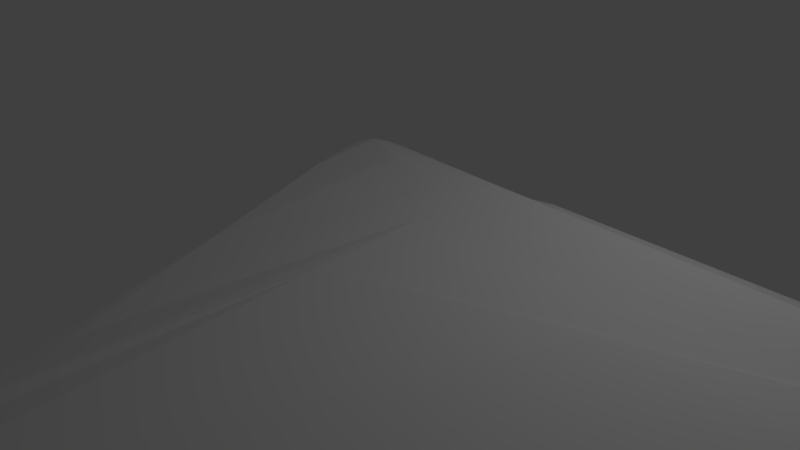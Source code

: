 # Source: piedrota2.blend  (saved by Blender 2.79.0; exported with 4.5.12 LTS)
import bpy
from mathutils import Matrix  # noqa: F401  (used for matrix-valued properties, if any)

bpy.ops.wm.read_factory_settings(use_empty=True)
scene = bpy.context.scene
scene.name = 'Scene'

# ---- collections
col_collection_1 = bpy.data.collections.new('Collection 1'); scene.collection.children.link(col_collection_1)

# ---- materials (node trees are filled in below, after node groups)
mat_material = bpy.data.materials.new('Material')
mat_material.alpha_threshold = 0.0
mat_material.use_transparent_shadow = False
mat_material.roughness = 0.5
mat_material.line_color = (0.0, 0.0, 0.0, 1.0)

# ---- material node trees

# ---- world
world_world = bpy.data.worlds.new('World'); scene.world = world_world
world_world.color = (0.05088, 0.05088, 0.05088)
world_world.use_sun_shadow = False
world_world.sun_shadow_jitter_overblur = 0.0
world_world.cycles.sampling_method = 'MANUAL'

# ---- cameras
cam_camera = bpy.data.cameras.new('Camera')
cam_camera.clip_end = 100.0
cam_camera.lens = 35.0
cam_camera.sensor_width = 32.0
cam_camera.sensor_height = 18.0
cam_camera.ortho_scale = 7.314
cam_camera.dof.focus_distance = 0.0
cam_camera.dof.aperture_fstop = 128.0

# ---- lights
light_lamp = bpy.data.lights.new('Lamp', 'POINT')
light_lamp.transmission_factor = 0.0
light_lamp.cutoff_distance = 30.0
light_lamp.energy = 100.0
light_lamp.shadow_buffer_clip_start = 1.001
light_lamp.shadow_soft_size = 0.1
light_lamp.shadow_maximum_resolution = 0.006
light_lamp.use_absolute_resolution = True

# ---- meshes
me_cube = bpy.data.meshes.new('Cube')
me_cube.from_pydata([(1.0, 1.0, -1.0), (15.01, -1.0, -1.0), (12.17, -7.312, -1.68), (-1.0, 1.0, -1.0), (3.168, 1.0, 1.0), (15.01, -1.0, 1.0), (3.861, -7.312, 0.3201), (-1.0, 1.0, 1.0), (15.01, -5.96e-08, -1.0), (1.788e-07, 1.0, -1.0), (3.156, 1.0, -7.105e-15), (11.77, -1.0, -1.0), (15.01, -1.0, 0.0), (0.2035, -6.192, -1.566), (12.22, -7.312, -0.6799), (-1.0, 1.0, 0.0), (15.01, -5.364e-07, 1.0), (2.156, 1.0, 1.0), (15.02, -4.949, 0.523), (0.01489, -3.92, 0.523), (2.384e-07, 1.0, -7.105e-15), (0.4464, -6.312, -0.6799), (14.21, -1.769, -0.09364), (15.01, -2.98e-07, 0.0), (14.01, -1.788e-07, 1.0), (1.114, -5.035, -1.524), (15.06, -0.5, -1.056), (-0.5, 1.056, -1.056), (2.58, 1.056, 0.5), (14.72, -7.355, -1.625), (15.06, -1.056, 0.5), (-0.5109, -1.606, -1.312), (10.05, -7.369, -0.1799), (-1.056, 1.056, 0.5), (15.06, -0.5, 1.056), (-0.3938, 1.056, 1.056), (10.61, -7.369, 0.3763), (-0.9189, -0.03034, 0.9916), (7.928, 0.5, -1.056), (0.5, 1.056, -1.056), (1.162, 1.056, -0.5), (14.51, -1.056, -1.056), (15.06, -1.056, -0.5), (4.707, -6.812, -1.736), (14.4, -7.369, -1.18), (-1.056, 1.056, -0.5), (12.82, 0.5, 1.056), (2.024, 1.056, 1.056), (14.64, -1.587, 0.9916), (0.3906, -6.812, 0.3763), (-0.5, 1.104, 4.629e-09), (0.5, 1.104, 1.234e-08), (2.662e-07, 1.104, 0.5), (2.395e-07, 1.104, -0.5), (-0.4034, -2.204, -0.3291), (5.482, -6.812, -0.6799), (0.3428, -6.312, -1.18), (0.1081, -6.032, -0.06954), (14.71, -7.39, -0.5657), (14.51, -1.104, -1.543e-09), (14.15, -1.64, -0.5653), (14.97, -4.857, 0.04662), (15.11, -0.5, -1.543e-09), (12.84, 0.5, 1.234e-08), (15.11, -2.189e-07, -0.5), (15.11, -4.373e-07, 0.5), (12.29, -2.662, 0.8404), (11.73, 0.5, 1.104), (14.51, -3.653e-07, 1.104), (6.281, -1.389e-08, 1.104), (0.4147, -3.533, -1.534), (7.42, -0.5387, -1.169), (0.1862, -0.2193, -1.191), (6.524, -6.654, -1.754), (7.212, -1.731, -1.318), (2.958, 0.5402, -1.173), (-0.471, 0.3034, -1.202), (3.964, 0.5323, 1.173), (12.05, 0.5323, 1.173), (14.55, -0.5323, 1.173), (12.68, 0.5323, 0.5402), (7.373, 0.5323, -0.5402), (15.18, -0.5323, -0.5402), (14.65, -1.605, 0.4876), (14.54, -1.173, -0.5402), (14.65, -7.376, -1.095), (2.159, -6.845, -0.1397), (6.473, -6.845, -1.22), (-0.533, -1.94, -0.8411), (0.5323, 1.173, -0.5402), (0.5323, 1.173, 0.5402), (-0.5323, 1.173, 0.5402), (-0.5323, 1.173, -0.5402), (-0.7017, -1.289, 0.3185), (14.92, -7.486, -0.1397), (15.18, -0.5323, 0.5402), (4.061, -0.9065, 1.128), (6.36, -2.553, -1.418), (15.06, -0.756, -1.055), (-0.756, 1.055, -1.055), (2.508, 1.055, 0.756), (14.7, -7.367, -1.735), (15.06, -1.055, 0.756), (-0.9217, 0.2416, -1.117), (5.936, -7.367, 0.07616), (-1.055, 1.055, 0.756), (15.06, -0.756, 1.055), (-0.756, 1.055, 1.055), (6.218, -7.367, 0.375), (-1.055, 0.756, 1.055), (12.8, 0.2498, -1.029), (0.2498, 1.029, -1.029), (2.245, 1.029, -0.2498), (14.26, -1.029, -1.029), (15.04, -1.029, -0.2498), (1.264, -6.562, -1.709), (14.42, -7.341, -0.9297), (-1.029, 1.029, -0.2498), (15.04, 0.2498, 1.029), (2.07, 1.029, 1.029), (14.82, -3.208, 0.7637), (0.1864, -6.367, 0.4577), (-0.7602, 1.101, 5.107e-09), (0.2498, 1.053, 7.018e-09), (0.3911, 1.101, 0.7602), (2.385e-07, 1.053, -0.2498), (-0.9017, -0.009293, -0.09364), (1.61, -6.562, -0.6799), (0.3453, -6.312, -1.44), (0.3935, -6.312, -0.4301), (14.69, -7.413, -0.6799), (14.27, -1.112, -0.007158), (14.16, -1.678, -0.8305), (14.51, -3.014, 0.01116), (15.11, -0.7602, 4.446e-09), (15.06, 0.2498, 1.531e-09), (15.11, -1.352e-07, -0.7602), (15.06, -3.72e-07, 0.2498), (12.77, -5.608, 0.5766), (14.01, 0.2498, 1.053), (14.77, -4.728e-07, 1.101), (11.48, -9.514e-08, 1.053), (0.002333, -2.945, -1.459), (2.412, -0.02594, -1.056), (1.682e-07, 0.7602, -1.101), (1.889, -2.849, -1.369), (15.04, -0.2498, -1.029), (-0.2498, 1.029, -1.029), (2.849, 1.029, 0.2498), (14.46, -3.759, -1.361), (15.04, -1.029, 0.2498), (-0.03799, -3.577, -1.495), (11.95, -7.341, -0.43), (-1.029, 1.029, 0.2498), (15.04, -0.2498, 1.029), (0.9662, 1.029, 1.029), (12.97, -7.341, 0.3491), (-0.4647, -1.93, 0.7637), (3.088, 0.756, -1.055), (0.756, 1.055, -1.055), (1.055, 1.055, -0.756), (14.76, -1.055, -1.055), (15.06, -1.055, -0.756), (9.008, -7.068, -1.735), (12.11, -7.367, -1.436), (-1.055, 1.055, -0.756), (7.9, 0.756, 1.055), (2.209, 1.055, 1.055), (14.76, -1.055, 1.055), (1.31, -7.068, 0.375), (-0.2498, 1.053, 1.354e-09), (1.152, 1.101, 3.115e-10), (2.524e-07, 1.053, 0.2498), (2.262e-07, 1.101, -0.7602), (0.1588, -5.745, -0.5695), (9.942, -7.073, -0.6799), (0.3935, -6.312, -0.9296), (0.0989, -5.95, 0.1962), (14.45, -3.74, -0.327), (14.77, -1.101, 1.812e-09), (14.17, -1.7, -0.3286), (15.21, -7.417, 0.1962), (15.06, -0.2498, 3.454e-09), (7.839, 0.7602, -7.18e-09), (15.06, -2.535e-07, -0.2498), (15.11, -5.168e-07, 0.7602), (14.01, -0.2765, 1.05), (6.738, 0.7602, 1.101), (14.26, -2.751e-07, 1.053), (1.252, -0.3217, 1.062), (0.9544, -5.95, -1.619), (12.42, 4.274e-09, -1.101), (0.6529, -2.272, -1.36), (9.652, -0.9743, -1.127), (7.016, -1.243, -1.228), (12.23, -0.523, -1.165), (7.216, -1.128, -1.245), (12.02, -0.8096, -1.164), (0.7452, -0.113, -1.217), (6.105, 0.523, -1.165), (0.5974, 0.8096, -1.164), (6.029, 0.2698, -1.141), (-0.5366, -0.5164, -1.292), (-0.09041, -0.1574, -1.223), (-0.5186, 0.8096, -1.164), (-0.0638, -1.478, -1.353), (5.9, 0.2659, 1.14), (1.337, 0.8057, 1.165), (9.023, 0.5163, 1.141), (-0.06574, 0.5186, 1.164), (14.53, 0.2659, 1.14), (6.679, 0.8057, 1.165), (12.43, 0.5186, 1.164), (11.9, 0.5163, 1.141), (14.55, -0.8856, 1.155), (14.53, -0.2659, 1.14), (14.82, -0.5186, 1.164), (14.33, -0.7127, 1.117), (15.15, 0.2659, 0.5202), (7.321, 0.8057, 0.523), (12.77, 0.5163, 0.2698), (12.78, 0.5186, 0.8096), (12.65, 0.2659, -0.5202), (3.025, 0.8057, -0.523), (7.647, 0.5186, -0.8096), (10.43, 0.5163, -0.2698), (15.17, -0.8057, -0.523), (15.15, -0.2659, -0.5202), (15.17, -0.5187, -0.8096), (15.15, -0.5163, -0.2698), (14.81, -3.202, 0.2694), (14.81, -1.165, 0.523), (14.54, -1.216, 0.2606), (14.71, -1.864, 0.7244), (14.27, -1.14, -0.5202), (14.81, -1.165, -0.523), (14.53, -1.164, -0.8096), (14.52, -1.141, -0.2698), (14.65, -7.478, -1.203), (14.38, -3.595, -0.819), (14.66, -7.323, -1.36), (14.68, -7.385, -0.8298), (0.3333, -6.578, -0.1596), (5.87, -7.118, -0.1569), (3.086, -6.829, -0.4101), (0.6138, -6.831, 0.1297), (1.83, -6.578, -1.2), (11.71, -7.118, -1.203), (4.623, -6.831, -1.489), (6.784, -6.829, -0.9496), (-1.026, 0.2691, -0.5883), (0.04801, -5.417, -1.079), (-0.4949, -2.067, -1.124), (-0.4696, -2.075, -0.5852), (0.2659, 1.14, -0.5202), (0.8057, 1.165, -0.523), (0.5163, 1.141, -0.2698), (0.5186, 1.164, -0.8096), (0.2659, 1.14, 0.5202), (0.8726, 1.165, 0.523), (0.5928, 1.164, 0.8096), (0.5163, 1.141, 0.2698), (-0.8057, 1.165, 0.523), (-0.2659, 1.14, 0.5202), (-0.5186, 1.164, 0.8096), (-0.5163, 1.141, 0.2698), (-0.8057, 1.165, -0.523), (-0.2659, 1.14, -0.5202), (-0.5163, 1.141, -0.2698), (-0.5186, 1.164, -0.8096), (-1.086, 0.5005, 0.4858), (-0.1808, -3.44, 0.0692), (-0.4696, -2.075, -0.04562), (-0.9718, -0.2248, 0.7191), (12.23, -7.478, -0.1569), (14.94, -7.429, -0.04127), (14.68, -7.384, -0.2902), (12.55, -7.477, 0.1297), (15.17, -0.8057, 0.523), (15.15, -0.2659, 0.5202), (15.15, -0.5163, 0.2698), (15.17, -0.5186, 0.8096), (5.993, -4.332, 0.736), (5.9, -0.2659, 1.14), (9.608, -2.778, 0.8654), (1.12, -6.242, 0.607), (6.692, -6.835, -1.845), (6.297, -0.5202, -1.14), (2.075, -4.553, -1.617), (12.03, -5.581, -1.658), (11.74, -2.411, -1.332), (1.638, -0.4385, -1.12), (2.146, -6.574, -1.814), (1.196, -1.75, 0.9527), (11.49, -0.8621, 1.025), (10.34, -4.004, 0.7426), (15.14, -0.2591, 0.7856), (15.11, -0.2579, 0.2599), (15.14, -0.7835, 0.2613), (15.19, -7.447, 0.1057), (14.69, -4.723, -0.1813), (14.67, -7.447, -0.4186), (-0.4503, -2.382, 0.4642), (0.1023, -5.542, -0.3044), (-0.967, 0.136, 0.1825), (-0.2591, 1.134, -0.7856), (-0.2579, 1.098, -0.2599), (-0.7835, 1.135, -0.2613), (-0.2579, 1.098, 0.2599), (-0.1921, 1.134, 0.7856), (-0.7978, 1.154, 0.8029), (0.9715, 1.135, 0.2613), (0.884, 1.154, 0.8029), (0.4533, 1.134, 0.7856), (0.7978, 1.154, -0.8029), (0.8453, 1.135, -0.2613), (0.2579, 1.098, -0.2599), (0.1023, -5.557, -0.8242), (0.06566, -5.58, -1.35), (-1.004, 0.2202, -0.8732), (11.85, -7.096, -0.9411), (9.168, -7.11, -1.483), (1.16, -6.571, -1.465), (2.682, -7.11, 0.1231), (7.387, -7.096, -0.4186), (0.5619, -6.57, -0.42), (14.41, -3.666, -0.5724), (14.39, -3.598, -1.086), (14.66, -7.466, -1.483), (14.79, -1.135, -0.2613), (14.8, -1.154, -0.8029), (14.27, -1.134, -0.7856), (14.8, -1.154, 0.8029), (14.79, -1.135, 0.2613), (14.51, -2.046, 0.1445), (15.11, -0.2579, -0.2599), (15.14, -0.2591, -0.7856), (15.16, -0.7978, -0.8029), (6.068, 0.7835, -0.2613), (2.602, 0.7978, -0.8029), (12.75, 0.2591, -0.7856), (7.333, 0.7978, 0.8029), (7.573, 0.7835, 0.2613), (15.11, 0.2579, 0.2599), (14.27, -0.2579, 1.098), (14.79, -0.2591, 1.134), (14.81, -0.7978, 1.154), (6.7, 0.7835, 1.135), (6.982, 0.7977, 1.154), (14.79, 0.2591, 1.134), (-0.7816, 0.7977, 1.154), (4.672, 0.7835, 1.135), (11.34, 0.2579, 1.098), (0.4222, -2.367, -1.418), (-0.2591, 0.7856, -1.134), (-0.7847, 0.7526, -1.16), (10.55, 0.2613, -1.135), (1.735, 0.8029, -1.154), (0.2591, 0.7856, -1.134), (12.23, -0.8029, -1.154), (12.32, -0.2613, -1.135), (2.107, -0.2599, -1.098), (11.83, -0.7856, -1.134), (1.818, 0.2599, -1.098), (-0.1815, -2.064, -1.418), (0.8105, 0.2585, 1.134), (14.27, 0.2579, 1.098), (14.55, -1.866, 1.003), (15.14, 0.2591, 0.7856), (12.72, 0.2579, -0.2599), (15.14, -0.7835, -0.2613), (14.95, -3.775, 0.4642), (14.26, -1.098, -0.2599), (14.67, -7.447, -0.9411), (0.3123, -6.571, 0.1057), (2.168, -6.57, -0.9397), (-0.967, 0.136, -0.3401), (0.2591, 1.134, -0.7856), (0.2579, 1.098, 0.2599), (-0.7835, 1.135, 0.2613), (-0.7978, 1.154, -0.8029), (-1.151, 0.7883, 0.8018), (10.24, -7.466, 0.1231), (15.16, -0.7978, 0.8029), (2.321, -3.658, 0.8055), (12.08, -7.115, -1.833)], [], [(385, 101, 2, 163), (384, 169, 6, 108), (383, 106, 5, 102), (382, 108, 6, 104), (381, 109, 7, 105), (380, 99, 3, 165), (379, 122, 15, 153), (378, 123, 20, 172), (377, 111, 9, 173), (376, 126, 15, 117), (375, 127, 21, 176), (374, 121, 19, 177), (373, 130, 14, 116), (372, 131, 22, 180), (371, 120, 18, 181), (370, 134, 12, 114), (369, 135, 23, 184), (368, 118, 16, 185), (367, 138, 18, 120), (366, 139, 24, 188), (365, 157, 19, 189), (364, 142, 13, 151), (363, 143, 25, 192), (362, 113, 11, 193), (361, 194, 73, 145), (360, 195, 74, 196), (359, 161, 41, 197), (358, 198, 72, 144), (357, 199, 75, 200), (356, 191, 71, 201), (355, 202, 31, 103), (354, 203, 76, 204), (353, 190, 70, 205), (352, 206, 69, 141), (351, 207, 77, 208), (350, 109, 37, 209), (349, 210, 68, 140), (348, 211, 78, 212), (347, 187, 67, 213), (346, 214, 48, 168), (345, 215, 79, 216), (344, 186, 66, 217), (343, 218, 65, 137), (342, 219, 80, 220), (341, 166, 46, 221), (340, 222, 64, 136), (339, 223, 81, 224), (338, 183, 63, 225), (337, 226, 42, 162), (336, 227, 82, 228), (335, 182, 62, 229), (334, 230, 61, 133), (333, 231, 83, 232), (332, 168, 48, 233), (331, 234, 60, 132), (330, 235, 84, 236), (329, 179, 59, 237), (328, 238, 44, 164), (327, 239, 85, 240), (326, 178, 58, 241), (325, 242, 57, 129), (324, 243, 86, 244), (323, 169, 49, 245), (322, 246, 56, 128), (321, 247, 87, 248), (320, 175, 55, 249), (319, 250, 45, 165), (318, 251, 88, 252), (317, 174, 54, 253), (316, 254, 53, 125), (315, 255, 89, 256), (314, 159, 39, 257), (313, 258, 52, 124), (312, 259, 90, 260), (311, 171, 51, 261), (310, 262, 33, 105), (309, 263, 91, 264), (308, 170, 50, 265), (307, 266, 45, 117), (306, 267, 92, 268), (305, 147, 27, 269), (304, 270, 33, 153), (303, 271, 93, 272), (302, 157, 37, 273), (301, 274, 32, 152), (300, 275, 94, 276), (299, 156, 36, 277), (298, 278, 30, 150), (297, 279, 95, 280), (296, 154, 34, 281), (295, 282, 36, 156), (294, 283, 96, 284), (293, 121, 49, 285), (292, 286, 43, 115), (291, 287, 97, 288), (290, 149, 29, 289), (287, 290, 289, 97), (73, 193, 290, 287), (193, 11, 149, 290), (190, 291, 288, 70), (25, 145, 291, 190), (145, 73, 287, 291), (142, 292, 115, 13), (70, 288, 292, 142), (288, 97, 286, 292), (283, 293, 285, 96), (69, 189, 293, 283), (189, 19, 121, 293), (186, 294, 284, 66), (24, 141, 294, 186), (141, 69, 283, 294), (138, 295, 156, 18), (66, 284, 295, 138), (284, 96, 282, 295), (279, 296, 281, 95), (65, 185, 296, 279), (185, 16, 154, 296), (182, 297, 280, 62), (23, 137, 297, 182), (137, 65, 279, 297), (134, 298, 150, 12), (62, 280, 298, 134), (280, 95, 278, 298), (275, 299, 277, 94), (61, 181, 299, 275), (181, 18, 156, 299), (178, 300, 276, 58), (22, 133, 300, 178), (133, 61, 275, 300), (130, 301, 152, 14), (58, 276, 301, 130), (276, 94, 274, 301), (271, 302, 273, 93), (57, 177, 302, 271), (177, 19, 157, 302), (174, 303, 272, 54), (21, 129, 303, 174), (129, 57, 271, 303), (126, 304, 153, 15), (54, 272, 304, 126), (272, 93, 270, 304), (267, 305, 269, 92), (53, 173, 305, 267), (173, 9, 147, 305), (170, 306, 268, 50), (20, 125, 306, 170), (125, 53, 267, 306), (122, 307, 117, 15), (50, 268, 307, 122), (268, 92, 266, 307), (263, 308, 265, 91), (52, 172, 308, 263), (172, 20, 170, 308), (155, 309, 264, 35), (17, 124, 309, 155), (124, 52, 263, 309), (107, 310, 105, 7), (35, 264, 310, 107), (264, 91, 262, 310), (259, 311, 261, 90), (28, 148, 311, 259), (148, 10, 171, 311), (167, 312, 260, 47), (4, 100, 312, 167), (100, 28, 259, 312), (119, 313, 124, 17), (47, 260, 313, 119), (260, 90, 258, 313), (255, 314, 257, 89), (40, 160, 314, 255), (160, 0, 159, 314), (171, 315, 256, 51), (10, 112, 315, 171), (112, 40, 255, 315), (123, 316, 125, 20), (51, 256, 316, 123), (256, 89, 254, 316), (251, 317, 253, 88), (56, 176, 317, 251), (176, 21, 174, 317), (151, 318, 252, 31), (13, 128, 318, 151), (128, 56, 251, 318), (103, 319, 165, 3), (31, 252, 319, 103), (252, 88, 250, 319), (247, 320, 249, 87), (44, 116, 320, 247), (116, 14, 175, 320), (163, 321, 248, 43), (2, 164, 321, 163), (164, 44, 247, 321), (115, 322, 128, 13), (43, 248, 322, 115), (248, 87, 246, 322), (243, 323, 245, 86), (32, 104, 323, 243), (104, 6, 169, 323), (175, 324, 244, 55), (14, 152, 324, 175), (152, 32, 243, 324), (127, 325, 129, 21), (55, 244, 325, 127), (244, 86, 242, 325), (239, 326, 241, 85), (60, 180, 326, 239), (180, 22, 178, 326), (149, 327, 240, 29), (11, 132, 327, 149), (132, 60, 239, 327), (101, 328, 164, 2), (29, 240, 328, 101), (240, 85, 238, 328), (235, 329, 237, 84), (42, 114, 329, 235), (114, 12, 179, 329), (161, 330, 236, 41), (1, 162, 330, 161), (162, 42, 235, 330), (113, 331, 132, 11), (41, 236, 331, 113), (236, 84, 234, 331), (231, 332, 233, 83), (30, 102, 332, 231), (102, 5, 168, 332), (179, 333, 232, 59), (12, 150, 333, 179), (150, 30, 231, 333), (131, 334, 133, 22), (59, 232, 334, 131), (232, 83, 230, 334), (227, 335, 229, 82), (64, 184, 335, 227), (184, 23, 182, 335), (146, 336, 228, 26), (8, 136, 336, 146), (136, 64, 227, 336), (98, 337, 162, 1), (26, 228, 337, 98), (228, 82, 226, 337), (223, 338, 225, 81), (40, 112, 338, 223), (112, 10, 183, 338), (158, 339, 224, 38), (0, 160, 339, 158), (160, 40, 223, 339), (110, 340, 136, 8), (38, 224, 340, 110), (224, 81, 222, 340), (219, 341, 221, 80), (28, 100, 341, 219), (100, 4, 166, 341), (183, 342, 220, 63), (10, 148, 342, 183), (148, 28, 219, 342), (135, 343, 137, 23), (63, 220, 343, 135), (220, 80, 218, 343), (215, 344, 217, 79), (68, 188, 344, 215), (188, 24, 186, 344), (154, 345, 216, 34), (16, 140, 345, 154), (140, 68, 215, 345), (106, 346, 168, 5), (34, 216, 346, 106), (216, 79, 214, 346), (211, 347, 213, 78), (47, 119, 347, 211), (119, 17, 187, 347), (166, 348, 212, 46), (4, 167, 348, 166), (167, 47, 211, 348), (118, 349, 140, 16), (46, 212, 349, 118), (212, 78, 210, 349), (207, 350, 209, 77), (35, 107, 350, 207), (107, 7, 109, 350), (187, 351, 208, 67), (17, 155, 351, 187), (155, 35, 207, 351), (139, 352, 141, 24), (67, 208, 352, 139), (208, 77, 206, 352), (203, 353, 205, 76), (72, 192, 353, 203), (192, 25, 190, 353), (147, 354, 204, 27), (9, 144, 354, 147), (144, 72, 203, 354), (99, 355, 103, 3), (27, 204, 355, 99), (204, 76, 202, 355), (199, 356, 201, 75), (38, 110, 356, 199), (110, 8, 191, 356), (159, 357, 200, 39), (0, 158, 357, 159), (158, 38, 199, 357), (111, 358, 144, 9), (39, 200, 358, 111), (200, 75, 198, 358), (195, 359, 197, 74), (26, 98, 359, 195), (98, 1, 161, 359), (191, 360, 196, 71), (8, 146, 360, 191), (146, 26, 195, 360), (143, 361, 145, 25), (71, 196, 361, 143), (196, 74, 194, 361), (194, 362, 193, 73), (74, 197, 362, 194), (197, 41, 113, 362), (198, 363, 192, 72), (75, 201, 363, 198), (201, 71, 143, 363), (202, 364, 151, 31), (76, 205, 364, 202), (205, 70, 142, 364), (206, 365, 189, 69), (77, 209, 365, 206), (209, 37, 157, 365), (210, 366, 188, 68), (78, 213, 366, 210), (213, 67, 139, 366), (214, 367, 120, 48), (79, 217, 367, 214), (217, 66, 138, 367), (218, 368, 185, 65), (80, 221, 368, 218), (221, 46, 118, 368), (222, 369, 184, 64), (81, 225, 369, 222), (225, 63, 135, 369), (226, 370, 114, 42), (82, 229, 370, 226), (229, 62, 134, 370), (230, 371, 181, 61), (83, 233, 371, 230), (233, 48, 120, 371), (234, 372, 180, 60), (84, 237, 372, 234), (237, 59, 131, 372), (238, 373, 116, 44), (85, 241, 373, 238), (241, 58, 130, 373), (242, 374, 177, 57), (86, 245, 374, 242), (245, 49, 121, 374), (246, 375, 176, 56), (87, 249, 375, 246), (249, 55, 127, 375), (250, 376, 117, 45), (88, 253, 376, 250), (253, 54, 126, 376), (254, 377, 173, 53), (89, 257, 377, 254), (257, 39, 111, 377), (258, 378, 172, 52), (90, 261, 378, 258), (261, 51, 123, 378), (262, 379, 153, 33), (91, 265, 379, 262), (265, 50, 122, 379), (266, 380, 165, 45), (92, 269, 380, 266), (269, 27, 99, 380), (270, 381, 105, 33), (93, 273, 381, 270), (273, 37, 109, 381), (274, 382, 104, 32), (94, 277, 382, 274), (277, 36, 108, 382), (278, 383, 102, 30), (95, 281, 383, 278), (281, 34, 106, 383), (282, 384, 108, 36), (96, 285, 384, 282), (285, 49, 169, 384), (286, 385, 163, 43), (97, 289, 385, 286), (289, 29, 101, 385)])
me_cube.materials.append(mat_material)
me_cube.use_remesh_preserve_volume = False
me_cube.use_remesh_preserve_attributes = False
me_cube.use_mirror_vertex_groups = False
me_cube.update()

# ---- objects
ob_cube = bpy.data.objects.new('Cube', me_cube)
ob_lamp = bpy.data.objects.new('Lamp', light_lamp)
ob_camera = bpy.data.objects.new('Camera', cam_camera)

# ---- transforms, parenting, visibility, modifiers, constraints
ob_cube.location = (0.0, 0.0, 0.0)
ob_cube.lock_rotations_4d = False
ob_cube.empty_display_type = 'ARROWS'
ob_cube.lineart.crease_threshold = 0.0
ob_lamp.location = (4.076, 1.005, 5.904)
ob_lamp.rotation_euler = (0.6503, 0.05522, 1.866)
ob_lamp.lock_rotations_4d = False
ob_lamp.empty_display_type = 'ARROWS'
ob_lamp.color = (0.0, 0.0, 0.0, 0.0)
ob_lamp.lineart.crease_threshold = 0.0
ob_camera.location = (7.481, -6.508, 5.344)
ob_camera.rotation_euler = (1.109, 0.0, 0.8149)
ob_camera.lock_rotations_4d = False
ob_camera.empty_display_type = 'ARROWS'
ob_camera.color = (0.0, 0.0, 0.0, 0.0)
ob_camera.display_type = 'WIRE'
ob_camera.lineart.crease_threshold = 0.0

# ---- collection membership
col_collection_1.objects.link(ob_cube)
col_collection_1.objects.link(ob_lamp)
col_collection_1.objects.link(ob_camera)

# ---- scene / render settings (as saved in the file)
scene.camera = ob_camera
scene.frame_start = 1; scene.frame_end = 250; scene.frame_set(1)
scene.render.engine = 'BLENDER_EEVEE_NEXT'
scene.render.resolution_percentage = 50
scene.render.dither_intensity = 0.0
scene.cycles.use_denoising = False
scene.cycles.samples = 128
scene.cycles.sampling_pattern = 'TABULATED_SOBOL'
scene.cycles.use_adaptive_sampling = False
scene.cycles.use_light_tree = False
scene.cycles.blur_glossy = 0.0
scene.cycles.sample_clamp_indirect = 0.0
scene.view_settings.view_transform = 'Standard'
bpy.context.view_layer.update()
